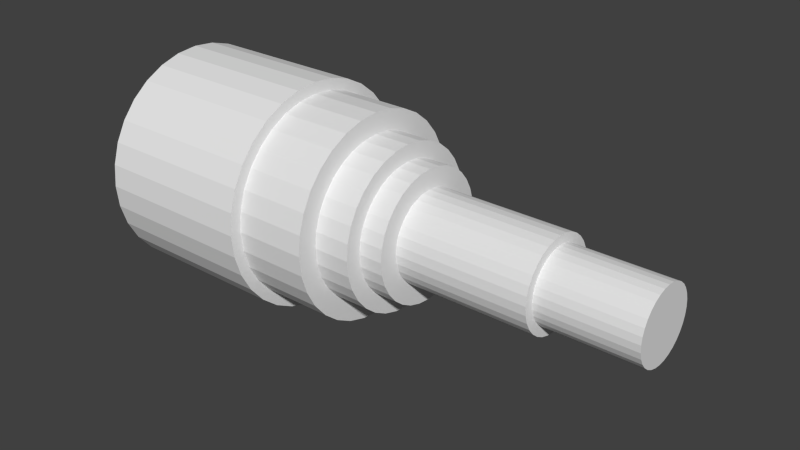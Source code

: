 # Source: Lab_Telescope.blend  (saved by Blender 2.71.0; exported with 4.5.12 LTS)
import bpy
from mathutils import Matrix  # noqa: F401  (used for matrix-valued properties, if any)

bpy.ops.wm.read_factory_settings(use_empty=True)
scene = bpy.context.scene
scene.name = 'Scene'

# ---- collections
col_collection_1 = bpy.data.collections.new('Collection 1'); scene.collection.children.link(col_collection_1)

# ---- world
world_world = bpy.data.worlds.new('World'); scene.world = world_world
world_world.color = (0.05088, 0.05088, 0.05088)
world_world.use_sun_shadow = False
world_world.sun_shadow_jitter_overblur = 0.0
world_world.cycles.sampling_method = 'MANUAL'
world_world.cycles.sample_map_resolution = 256

# ---- meshes
me_cylinder = bpy.data.meshes.new('Cylinder')
me_cylinder.from_pydata([(-1.707e-08, 1.0, -1.026), (0.0, 1.0, 1.0), (0.1951, 0.9808, -1.026), (0.1951, 0.9808, 1.0), (0.3827, 0.9239, -1.026), (0.3827, 0.9239, 1.0), (0.5556, 0.8315, -1.026), (0.5556, 0.8315, 1.0), (0.7071, 0.7071, -1.026), (0.7071, 0.7071, 1.0), (0.8315, 0.5556, -1.026), (0.8315, 0.5556, 1.0), (0.9239, 0.3827, -1.026), (0.9239, 0.3827, 1.0), (0.9808, 0.1951, -1.026), (0.9808, 0.1951, 1.0), (1.0, 7.802e-08, -1.026), (1.0, 7.55e-08, 1.0), (0.9808, -0.1951, -1.026), (0.9808, -0.1951, 1.0), (0.9239, -0.3827, -1.026), (0.9239, -0.3827, 1.0), (0.8315, -0.5556, -1.026), (0.8315, -0.5556, 1.0), (0.7071, -0.7071, -1.026), (0.7071, -0.7071, 1.0), (0.5556, -0.8315, -1.026), (0.5556, -0.8315, 1.0), (0.3827, -0.9239, -1.026), (0.3827, -0.9239, 1.0), (0.1951, -0.9808, -1.026), (0.1951, -0.9808, 1.0), (-3.429e-07, -1.0, -1.026), (-3.258e-07, -1.0, 1.0), (-0.1951, -0.9808, -1.026), (-0.1951, -0.9808, 1.0), (-0.3827, -0.9239, -1.026), (-0.3827, -0.9239, 1.0), (-0.5556, -0.8315, -1.026), (-0.5556, -0.8315, 1.0), (-0.7071, -0.7071, -1.026), (-0.7071, -0.7071, 1.0), (-0.8315, -0.5556, -1.026), (-0.8315, -0.5556, 1.0), (-0.9239, -0.3827, -1.026), (-0.9239, -0.3827, 1.0), (-0.9808, -0.1951, -1.026), (-0.9808, -0.1951, 1.0), (-1.0, 9.681e-07, -1.026), (-1.0, 9.656e-07, 1.0), (-0.9808, 0.1951, -1.026), (-0.9808, 0.1951, 1.0), (-0.9239, 0.3827, -1.026), (-0.9239, 0.3827, 1.0), (-0.8315, 0.5556, -1.026), (-0.8315, 0.5556, 1.0), (-0.7071, 0.7071, -1.026), (-0.7071, 0.7071, 1.0), (-0.5556, 0.8315, -1.026), (-0.5556, 0.8315, 1.0), (-0.3827, 0.9239, -1.026), (-0.3827, 0.9239, 1.0), (-0.1951, 0.9808, -1.026), (-0.1951, 0.9808, 1.0), (1.187e-08, 0.9, 1.0), (0.1756, 0.8827, 1.0), (0.3444, 0.8315, 1.0), (0.5, 0.7483, 1.0), (0.6364, 0.6364, 1.0), (0.7483, 0.5, 1.0), (0.8315, 0.3444, 1.0), (0.8827, 0.1756, 1.0), (0.9, 9.645e-08, 1.0), (0.8827, -0.1756, 1.0), (0.8315, -0.3444, 1.0), (0.7483, -0.5, 1.0), (0.6364, -0.6364, 1.0), (0.5, -0.7483, 1.0), (0.3444, -0.8315, 1.0), (0.1756, -0.8827, 1.0), (-2.814e-07, -0.9, 1.0), (-0.1756, -0.8827, 1.0), (-0.3444, -0.8315, 1.0), (-0.5, -0.7483, 1.0), (-0.6364, -0.6364, 1.0), (-0.7483, -0.5, 1.0), (-0.8315, -0.3444, 1.0), (-0.8827, -0.1756, 1.0), (-0.9, 8.975e-07, 1.0), (-0.8827, 0.1756, 1.0), (-0.8315, 0.3444, 1.0), (-0.7483, 0.5, 1.0), (-0.6364, 0.6364, 1.0), (-0.5, 0.7483, 1.0), (-0.3444, 0.8315, 1.0), (-0.1756, 0.8827, 1.0), (2.817e-08, 0.9, 1.901), (0.1756, 0.8827, 1.901), (0.3444, 0.8315, 1.901), (0.5, 0.7483, 1.901), (0.6364, 0.6364, 1.901), (0.7483, 0.5, 1.901), (0.8315, 0.3444, 1.901), (0.8827, 0.1756, 1.901), (0.9, 9.645e-08, 1.901), (0.8827, -0.1756, 1.901), (0.8315, -0.3444, 1.901), (0.7483, -0.5, 1.901), (0.6364, -0.6364, 1.901), (0.5, -0.7483, 1.901), (0.3444, -0.8315, 1.901), (0.1756, -0.8827, 1.901), (-2.651e-07, -0.9, 1.901), (-0.1756, -0.8827, 1.901), (-0.3444, -0.8315, 1.901), (-0.5, -0.7483, 1.901), (-0.6364, -0.6364, 1.901), (-0.7483, -0.5, 1.901), (-0.8315, -0.3444, 1.901), (-0.8827, -0.1756, 1.901), (-0.9, 8.975e-07, 1.901), (-0.8827, 0.1756, 1.901), (-0.8315, 0.3444, 1.901), (-0.7483, 0.5, 1.901), (-0.6364, 0.6364, 1.901), (-0.5, 0.7483, 1.901), (-0.3444, 0.8315, 1.901), (-0.1756, 0.8827, 1.901), (3.986e-08, 0.72, 1.901), (0.1405, 0.7062, 1.901), (0.2755, 0.6652, 1.901), (0.4, 0.5987, 1.901), (0.5091, 0.5091, 1.901), (0.5987, 0.4, 1.901), (0.6652, 0.2755, 1.901), (0.7062, 0.1405, 1.901), (0.72, 1.412e-07, 1.901), (0.7062, -0.1405, 1.901), (0.6652, -0.2755, 1.901), (0.5987, -0.4, 1.901), (0.5091, -0.5091, 1.901), (0.4, -0.5987, 1.901), (0.2755, -0.6652, 1.901), (0.1405, -0.7062, 1.901), (-1.947e-07, -0.72, 1.901), (-0.1405, -0.7062, 1.901), (-0.2755, -0.6652, 1.901), (-0.4, -0.5987, 1.901), (-0.5091, -0.5091, 1.901), (-0.5987, -0.4, 1.901), (-0.6652, -0.2755, 1.901), (-0.7062, -0.1405, 1.901), (-0.72, 7.821e-07, 1.901), (-0.7062, 0.1405, 1.901), (-0.6652, 0.2755, 1.901), (-0.5987, 0.4, 1.901), (-0.5091, 0.5091, 1.901), (-0.4, 0.5987, 1.901), (-0.2755, 0.6652, 1.901), (-0.1405, 0.7062, 1.901), (5.683e-08, 0.72, 2.352), (0.1405, 0.7062, 2.352), (0.2755, 0.6652, 2.352), (0.4, 0.5987, 2.352), (0.5091, 0.5091, 2.352), (0.5987, 0.4, 2.352), (0.6652, 0.2755, 2.352), (0.7062, 0.1405, 2.352), (0.72, 1.412e-07, 2.352), (0.7062, -0.1405, 2.352), (0.6652, -0.2755, 2.352), (0.5987, -0.4, 2.352), (0.5091, -0.5091, 2.352), (0.4, -0.5987, 2.352), (0.2755, -0.6652, 2.352), (0.1405, -0.7062, 2.352), (-1.778e-07, -0.72, 2.352), (-0.1405, -0.7062, 2.352), (-0.2755, -0.6652, 2.352), (-0.4, -0.5987, 2.352), (-0.5091, -0.5091, 2.352), (-0.5987, -0.4, 2.352), (-0.6652, -0.2755, 2.352), (-0.7062, -0.1405, 2.352), (-0.72, 7.821e-07, 2.352), (-0.7062, 0.1405, 2.352), (-0.6652, 0.2755, 2.352), (-0.5987, 0.4, 2.352), (-0.5091, 0.5091, 2.352), (-0.4, 0.5987, 2.352), (-0.2755, 0.6652, 2.352), (-0.1405, 0.7062, 2.352), (6.474e-08, 0.576, 2.352), (0.1124, 0.5649, 2.352), (0.2204, 0.5322, 2.352), (0.32, 0.4789, 2.352), (0.4073, 0.4073, 2.352), (0.4789, 0.32, 2.352), (0.5322, 0.2204, 2.352), (0.5649, 0.1124, 2.352), (0.576, 1.759e-07, 2.352), (0.5649, -0.1124, 2.352), (0.5322, -0.2204, 2.352), (0.4789, -0.32, 2.352), (0.4073, -0.4073, 2.352), (0.32, -0.4789, 2.352), (0.2204, -0.5322, 2.352), (0.1124, -0.5649, 2.352), (-1.229e-07, -0.576, 2.352), (-0.1124, -0.5649, 2.352), (-0.2204, -0.5322, 2.352), (-0.32, -0.4789, 2.352), (-0.4073, -0.4073, 2.352), (-0.4789, -0.32, 2.352), (-0.5322, -0.2204, 2.352), (-0.5649, -0.1124, 2.352), (-0.576, 6.886e-07, 2.352), (-0.5649, 0.1124, 2.352), (-0.5322, 0.2204, 2.352), (-0.4789, 0.32, 2.352), (-0.4073, 0.4073, 2.352), (-0.32, 0.4789, 2.352), (-0.2204, 0.5322, 2.352), (-0.1124, 0.5649, 2.352), (1.244e-07, 0.576, 2.652), (0.1124, 0.5649, 2.652), (0.2204, 0.5322, 2.652), (0.32, 0.4789, 2.652), (0.4073, 0.4073, 2.652), (0.4789, 0.32, 2.652), (0.5322, 0.2204, 2.652), (0.5649, 0.1124, 2.652), (0.576, 1.759e-07, 2.652), (0.5649, -0.1124, 2.652), (0.5322, -0.2204, 2.652), (0.4789, -0.32, 2.652), (0.4073, -0.4073, 2.652), (0.32, -0.4789, 2.652), (0.2204, -0.5322, 2.652), (0.1124, -0.5649, 2.652), (-6.327e-08, -0.576, 2.652), (-0.1124, -0.5649, 2.652), (-0.2204, -0.5322, 2.652), (-0.32, -0.4789, 2.652), (-0.4073, -0.4073, 2.652), (-0.4789, -0.32, 2.652), (-0.5322, -0.2204, 2.652), (-0.5649, -0.1124, 2.652), (-0.576, 6.886e-07, 2.652), (-0.5649, 0.1124, 2.652), (-0.5322, 0.2204, 2.652), (-0.4789, 0.32, 2.652), (-0.4073, 0.4073, 2.652), (-0.32, 0.4789, 2.652), (-0.2204, 0.5322, 2.652), (-0.1124, 0.5649, 2.652), (1.304e-07, 0.4032, 2.652), (0.07866, 0.3955, 2.652), (0.1543, 0.3725, 2.652), (0.224, 0.3352, 2.652), (0.2851, 0.2851, 2.652), (0.3352, 0.224, 2.652), (0.3725, 0.1543, 2.652), (0.3955, 0.07866, 2.652), (0.4032, 2.148e-07, 2.652), (0.3955, -0.07866, 2.652), (0.3725, -0.1543, 2.652), (0.3352, -0.224, 2.652), (0.2851, -0.2851, 2.652), (0.224, -0.3352, 2.652), (0.1543, -0.3725, 2.652), (0.07866, -0.3955, 2.652), (-9.824e-10, -0.4032, 2.652), (-0.07866, -0.3955, 2.652), (-0.1543, -0.3725, 2.652), (-0.224, -0.3352, 2.652), (-0.2851, -0.2851, 2.652), (-0.3352, -0.224, 2.652), (-0.3725, -0.1543, 2.652), (-0.3955, -0.07866, 2.652), (-0.4032, 5.737e-07, 2.652), (-0.3955, 0.07866, 2.652), (-0.3725, 0.1543, 2.652), (-0.3352, 0.224, 2.652), (-0.2851, 0.2851, 2.652), (-0.224, 0.3352, 2.652), (-0.1543, 0.3725, 2.652), (-0.07866, 0.3955, 2.652), (3.164e-07, 0.4032, 4.305), (0.07866, 0.3955, 4.305), (0.1543, 0.3725, 4.305), (0.224, 0.3352, 4.305), (0.2851, 0.2851, 4.305), (0.3352, 0.224, 4.305), (0.3725, 0.1543, 4.305), (0.3955, 0.07866, 4.305), (0.4032, 2.148e-07, 4.305), (0.3955, -0.07866, 4.305), (0.3725, -0.1543, 4.305), (0.3352, -0.224, 4.305), (0.2851, -0.2851, 4.305), (0.224, -0.3352, 4.305), (0.1543, -0.3725, 4.305), (0.07866, -0.3955, 4.305), (1.851e-07, -0.4032, 4.305), (-0.07866, -0.3955, 4.305), (-0.1543, -0.3725, 4.305), (-0.224, -0.3352, 4.305), (-0.2851, -0.2851, 4.305), (-0.3352, -0.224, 4.305), (-0.3725, -0.1543, 4.305), (-0.3955, -0.07866, 4.305), (-0.4032, 5.737e-07, 4.305), (-0.3955, 0.07866, 4.305), (-0.3725, 0.1543, 4.305), (-0.3352, 0.224, 4.305), (-0.2851, 0.2851, 4.305), (-0.224, 0.3352, 4.305), (-0.1543, 0.3725, 4.305), (-0.07866, 0.3955, 4.305), (3.191e-07, 0.3226, 4.305), (0.06293, 0.3164, 4.305), (0.1234, 0.298, 4.305), (0.1792, 0.2682, 4.305), (0.2281, 0.2281, 4.305), (0.2682, 0.1792, 4.305), (0.298, 0.1234, 4.305), (0.3164, 0.06293, 4.305), (0.3226, 2.35e-07, 4.305), (0.3164, -0.06293, 4.305), (0.298, -0.1234, 4.305), (0.2682, -0.1792, 4.305), (0.2281, -0.2281, 4.305), (0.1792, -0.2682, 4.305), (0.1234, -0.298, 4.305), (0.06293, -0.3164, 4.305), (2.14e-07, -0.3226, 4.305), (-0.06293, -0.3164, 4.305), (-0.1234, -0.298, 4.305), (-0.1792, -0.2682, 4.305), (-0.2281, -0.2281, 4.305), (-0.2682, -0.1792, 4.305), (-0.298, -0.1234, 4.305), (-0.3164, -0.06293, 4.305), (-0.3226, 5.221e-07, 4.305), (-0.3164, 0.06293, 4.305), (-0.298, 0.1234, 4.305), (-0.2682, 0.1792, 4.305), (-0.2281, 0.2281, 4.305), (-0.1792, 0.2682, 4.305), (-0.1234, 0.298, 4.305), (-0.06293, 0.3164, 4.305), (7.138e-07, 0.3226, 5.507), (0.06293, 0.3164, 5.507), (0.1234, 0.298, 5.507), (0.1792, 0.2682, 5.507), (0.2281, 0.2281, 5.507), (0.2682, 0.1792, 5.507), (0.298, 0.1234, 5.507), (0.3164, 0.06293, 5.507), (0.3226, 2.35e-07, 5.507), (0.3164, -0.06293, 5.507), (0.298, -0.1234, 5.507), (0.2682, -0.1792, 5.507), (0.2281, -0.2281, 5.507), (0.1792, -0.2682, 5.507), (0.1234, -0.298, 5.507), (0.06293, -0.3164, 5.507), (6.087e-07, -0.3226, 5.507), (-0.06293, -0.3164, 5.507), (-0.1234, -0.298, 5.507), (-0.1792, -0.2682, 5.507), (-0.2281, -0.2281, 5.507), (-0.2682, -0.1792, 5.507), (-0.298, -0.1234, 5.507), (-0.3164, -0.06293, 5.507), (-0.3226, 5.221e-07, 5.507), (-0.3164, 0.06293, 5.507), (-0.298, 0.1234, 5.507), (-0.2682, 0.1792, 5.507), (-0.2281, 0.2281, 5.507), (-0.1792, 0.2682, 5.507), (-0.1234, 0.298, 5.507), (-0.06293, 0.3164, 5.507)], [], [(0, 1, 3, 2), (2, 3, 5, 4), (4, 5, 7, 6), (6, 7, 9, 8), (8, 9, 11, 10), (10, 11, 13, 12), (12, 13, 15, 14), (14, 15, 17, 16), (16, 17, 19, 18), (18, 19, 21, 20), (20, 21, 23, 22), (22, 23, 25, 24), (24, 25, 27, 26), (26, 27, 29, 28), (28, 29, 31, 30), (30, 31, 33, 32), (32, 33, 35, 34), (34, 35, 37, 36), (36, 37, 39, 38), (38, 39, 41, 40), (40, 41, 43, 42), (42, 43, 45, 44), (44, 45, 47, 46), (46, 47, 49, 48), (48, 49, 51, 50), (50, 51, 53, 52), (52, 53, 55, 54), (54, 55, 57, 56), (56, 57, 59, 58), (58, 59, 61, 60), (45, 43, 85, 86), (62, 63, 1, 0), (60, 61, 63, 62), (89, 88, 120, 121), (23, 21, 74, 75), (51, 49, 88, 89), (7, 5, 66, 67), (29, 27, 77, 78), (57, 55, 91, 92), (35, 33, 80, 81), (13, 11, 69, 70), (63, 61, 94, 95), (41, 39, 83, 84), (19, 17, 72, 73), (47, 45, 86, 87), (25, 23, 75, 76), (53, 51, 89, 90), (9, 7, 67, 68), (31, 29, 78, 79), (59, 57, 92, 93), (37, 35, 81, 82), (15, 13, 70, 71), (1, 63, 95, 64), (43, 41, 84, 85), (21, 19, 73, 74), (49, 47, 87, 88), (5, 3, 65, 66), (27, 25, 76, 77), (55, 53, 90, 91), (11, 9, 68, 69), (33, 31, 79, 80), (61, 59, 93, 94), (39, 37, 82, 83), (3, 1, 64, 65), (17, 15, 71, 72), (123, 122, 154, 155), (67, 66, 98, 99), (78, 77, 109, 110), (87, 86, 118, 119), (65, 64, 96, 97), (76, 75, 107, 108), (64, 95, 127, 96), (85, 84, 116, 117), (74, 73, 105, 106), (94, 93, 125, 126), (83, 82, 114, 115), (72, 71, 103, 104), (92, 91, 123, 124), (81, 80, 112, 113), (70, 69, 101, 102), (90, 89, 121, 122), (68, 67, 99, 100), (79, 78, 110, 111), (88, 87, 119, 120), (66, 65, 97, 98), (77, 76, 108, 109), (86, 85, 117, 118), (75, 74, 106, 107), (95, 94, 126, 127), (84, 83, 115, 116), (73, 72, 104, 105), (93, 92, 124, 125), (82, 81, 113, 114), (71, 70, 102, 103), (91, 90, 122, 123), (69, 68, 100, 101), (80, 79, 111, 112), (157, 156, 188, 189), (101, 100, 132, 133), (112, 111, 143, 144), (121, 120, 152, 153), (99, 98, 130, 131), (110, 109, 141, 142), (119, 118, 150, 151), (97, 96, 128, 129), (108, 107, 139, 140), (96, 127, 159, 128), (117, 116, 148, 149), (106, 105, 137, 138), (126, 125, 157, 158), (115, 114, 146, 147), (104, 103, 135, 136), (124, 123, 155, 156), (113, 112, 144, 145), (102, 101, 133, 134), (122, 121, 153, 154), (100, 99, 131, 132), (111, 110, 142, 143), (120, 119, 151, 152), (98, 97, 129, 130), (109, 108, 140, 141), (118, 117, 149, 150), (107, 106, 138, 139), (127, 126, 158, 159), (116, 115, 147, 148), (105, 104, 136, 137), (125, 124, 156, 157), (114, 113, 145, 146), (103, 102, 134, 135), (191, 190, 222, 223), (146, 145, 177, 178), (135, 134, 166, 167), (155, 154, 186, 187), (133, 132, 164, 165), (144, 143, 175, 176), (153, 152, 184, 185), (131, 130, 162, 163), (142, 141, 173, 174), (151, 150, 182, 183), (129, 128, 160, 161), (140, 139, 171, 172), (128, 159, 191, 160), (149, 148, 180, 181), (138, 137, 169, 170), (158, 157, 189, 190), (147, 146, 178, 179), (136, 135, 167, 168), (156, 155, 187, 188), (145, 144, 176, 177), (134, 133, 165, 166), (154, 153, 185, 186), (132, 131, 163, 164), (143, 142, 174, 175), (152, 151, 183, 184), (130, 129, 161, 162), (141, 140, 172, 173), (150, 149, 181, 182), (139, 138, 170, 171), (159, 158, 190, 191), (148, 147, 179, 180), (137, 136, 168, 169), (214, 213, 245, 246), (180, 179, 211, 212), (169, 168, 200, 201), (189, 188, 220, 221), (178, 177, 209, 210), (167, 166, 198, 199), (187, 186, 218, 219), (165, 164, 196, 197), (176, 175, 207, 208), (185, 184, 216, 217), (163, 162, 194, 195), (174, 173, 205, 206), (183, 182, 214, 215), (161, 160, 192, 193), (172, 171, 203, 204), (160, 191, 223, 192), (181, 180, 212, 213), (170, 169, 201, 202), (190, 189, 221, 222), (179, 178, 210, 211), (168, 167, 199, 200), (188, 187, 219, 220), (177, 176, 208, 209), (166, 165, 197, 198), (186, 185, 217, 218), (164, 163, 195, 196), (175, 174, 206, 207), (184, 183, 215, 216), (162, 161, 193, 194), (173, 172, 204, 205), (182, 181, 213, 214), (171, 170, 202, 203), (248, 247, 279, 280), (203, 202, 234, 235), (223, 222, 254, 255), (212, 211, 243, 244), (201, 200, 232, 233), (221, 220, 252, 253), (210, 209, 241, 242), (199, 198, 230, 231), (219, 218, 250, 251), (197, 196, 228, 229), (208, 207, 239, 240), (217, 216, 248, 249), (195, 194, 226, 227), (206, 205, 237, 238), (215, 214, 246, 247), (193, 192, 224, 225), (204, 203, 235, 236), (192, 223, 255, 224), (213, 212, 244, 245), (202, 201, 233, 234), (222, 221, 253, 254), (211, 210, 242, 243), (200, 199, 231, 232), (220, 219, 251, 252), (209, 208, 240, 241), (198, 197, 229, 230), (218, 217, 249, 250), (196, 195, 227, 228), (207, 206, 238, 239), (216, 215, 247, 248), (194, 193, 225, 226), (205, 204, 236, 237), (282, 281, 313, 314), (226, 225, 257, 258), (237, 236, 268, 269), (246, 245, 277, 278), (235, 234, 266, 267), (255, 254, 286, 287), (244, 243, 275, 276), (233, 232, 264, 265), (253, 252, 284, 285), (242, 241, 273, 274), (231, 230, 262, 263), (251, 250, 282, 283), (229, 228, 260, 261), (240, 239, 271, 272), (249, 248, 280, 281), (227, 226, 258, 259), (238, 237, 269, 270), (247, 246, 278, 279), (225, 224, 256, 257), (236, 235, 267, 268), (224, 255, 287, 256), (245, 244, 276, 277), (234, 233, 265, 266), (254, 253, 285, 286), (243, 242, 274, 275), (232, 231, 263, 264), (252, 251, 283, 284), (241, 240, 272, 273), (230, 229, 261, 262), (250, 249, 281, 282), (228, 227, 259, 260), (239, 238, 270, 271), (316, 315, 347, 348), (260, 259, 291, 292), (271, 270, 302, 303), (280, 279, 311, 312), (258, 257, 289, 290), (269, 268, 300, 301), (278, 277, 309, 310), (267, 266, 298, 299), (287, 286, 318, 319), (276, 275, 307, 308), (265, 264, 296, 297), (285, 284, 316, 317), (274, 273, 305, 306), (263, 262, 294, 295), (283, 282, 314, 315), (261, 260, 292, 293), (272, 271, 303, 304), (281, 280, 312, 313), (259, 258, 290, 291), (270, 269, 301, 302), (279, 278, 310, 311), (257, 256, 288, 289), (268, 267, 299, 300), (256, 287, 319, 288), (277, 276, 308, 309), (266, 265, 297, 298), (286, 285, 317, 318), (275, 274, 306, 307), (264, 263, 295, 296), (284, 283, 315, 316), (273, 272, 304, 305), (262, 261, 293, 294), (350, 349, 381, 382), (305, 304, 336, 337), (294, 293, 325, 326), (314, 313, 345, 346), (292, 291, 323, 324), (303, 302, 334, 335), (312, 311, 343, 344), (290, 289, 321, 322), (301, 300, 332, 333), (310, 309, 341, 342), (299, 298, 330, 331), (319, 318, 350, 351), (308, 307, 339, 340), (297, 296, 328, 329), (317, 316, 348, 349), (306, 305, 337, 338), (295, 294, 326, 327), (315, 314, 346, 347), (293, 292, 324, 325), (304, 303, 335, 336), (313, 312, 344, 345), (291, 290, 322, 323), (302, 301, 333, 334), (311, 310, 342, 343), (289, 288, 320, 321), (300, 299, 331, 332), (288, 319, 351, 320), (309, 308, 340, 341), (298, 297, 329, 330), (318, 317, 349, 350), (307, 306, 338, 339), (296, 295, 327, 328), (353, 352, 383, 382, 381, 380, 379, 378, 377, 376, 375, 374, 373, 372, 371, 370, 369, 368, 367, 366, 365, 364, 363, 362, 361, 360, 359, 358, 357, 356, 355, 354), (339, 338, 370, 371), (328, 327, 359, 360), (348, 347, 379, 380), (337, 336, 368, 369), (326, 325, 357, 358), (346, 345, 377, 378), (324, 323, 355, 356), (335, 334, 366, 367), (344, 343, 375, 376), (322, 321, 353, 354), (333, 332, 364, 365), (342, 341, 373, 374), (331, 330, 362, 363), (351, 350, 382, 383), (340, 339, 371, 372), (329, 328, 360, 361), (349, 348, 380, 381), (338, 337, 369, 370), (327, 326, 358, 359), (347, 346, 378, 379), (325, 324, 356, 357), (336, 335, 367, 368), (345, 344, 376, 377), (323, 322, 354, 355), (334, 333, 365, 366), (343, 342, 374, 375), (321, 320, 352, 353), (332, 331, 363, 364), (320, 351, 383, 352), (341, 340, 372, 373), (330, 329, 361, 362)])
_uv = me_cylinder.uv_layers.new(name='UVMap')
_uv.uv.foreach_set('vector', [1.49e-06, 0.7512, 0.2822, 0.7512, 0.2822, 0.7823, 1.252e-06, 0.7823, 1.252e-06, 0.7823, 0.2822, 0.7823, 0.2822, 0.8134, 9.835e-07, 0.8134, 9.835e-07, 0.8134, 0.2822, 0.8134, 0.2822, 0.8445, 7.749e-07, 0.8445, 7.749e-07, 0.8445, 0.2822, 0.8445, 0.2822, 0.8756, 5.96e-07, 0.8756, 5.96e-07, 0.8756, 0.2822, 0.8756, 0.2822, 0.9067, 3.874e-07, 0.9067, 3.874e-07, 0.9067, 0.2822, 0.9067, 0.2822, 0.9378, 1.788e-07, 0.9378, 1.788e-07, 0.9378, 0.2822, 0.9378, 0.2822, 0.9689, 0.0, 0.9689, 0.0, 0.9689, 0.2822, 0.9689, 0.2822, 1.0, 2.384e-07, 1.0, 3.308e-06, 0.004981, 0.2822, 0.004981, 0.2822, 0.03608, 2.98e-06, 0.03608, 2.98e-06, 0.03608, 0.2822, 0.03608, 0.2822, 0.06717, 2.98e-06, 0.06717, 2.98e-06, 0.06717, 0.2822, 0.06717, 0.2822, 0.09826, 3.04e-06, 0.09826, 3.04e-06, 0.09826, 0.2822, 0.09826, 0.2822, 0.1294, 3.129e-06, 0.1294, 3.129e-06, 0.1294, 0.2822, 0.1294, 0.2822, 0.1605, 3.219e-06, 0.1605, 3.219e-06, 0.1605, 0.2822, 0.1605, 0.2822, 0.1915, 3.278e-06, 0.1915, 3.278e-06, 0.1915, 0.2822, 0.1915, 0.2822, 0.2226, 3.368e-06, 0.2226, 3.368e-06, 0.2226, 0.2822, 0.2226, 0.2822, 0.2537, 3.487e-06, 0.2537, 3.487e-06, 0.2537, 0.2822, 0.2537, 0.2822, 0.2848, 3.546e-06, 0.2848, 3.546e-06, 0.2848, 0.2822, 0.2848, 0.2822, 0.3159, 3.606e-06, 0.3159, 3.606e-06, 0.3159, 0.2822, 0.3159, 0.2822, 0.347, 3.606e-06, 0.347, 3.606e-06, 0.347, 0.2822, 0.347, 0.2822, 0.3781, 3.606e-06, 0.3781, 3.606e-06, 0.3781, 0.2822, 0.3781, 0.2822, 0.4092, 3.636e-06, 0.4092, 3.636e-06, 0.4092, 0.2822, 0.4092, 0.2822, 0.4403, 3.606e-06, 0.4403, 3.606e-06, 0.4403, 0.2822, 0.4403, 0.2822, 0.4714, 3.606e-06, 0.4714, 3.606e-06, 0.4714, 0.2822, 0.4714, 0.2822, 0.5025, 3.576e-06, 0.5025, 3.576e-06, 0.5025, 0.2822, 0.5025, 0.2822, 0.5336, 3.546e-06, 0.5336, 3.546e-06, 0.5336, 0.2822, 0.5336, 0.2822, 0.5647, 3.368e-06, 0.5647, 3.368e-06, 0.5647, 0.2822, 0.5647, 0.2822, 0.5958, 3.129e-06, 0.5958, 3.129e-06, 0.5958, 0.2822, 0.5958, 0.2822, 0.6269, 2.831e-06, 0.6269, 2.831e-06, 0.6269, 0.2822, 0.6269, 0.2822, 0.658, 2.474e-06, 0.658, 2.474e-06, 0.658, 0.2822, 0.658, 0.2822, 0.6891, 2.056e-06, 0.6891, 0.6676, 0.4625, 0.6261, 0.4402, 0.6394, 0.4203, 0.6768, 0.4402, 1.758e-06, 0.7202, 0.2822, 0.7202, 0.2822, 0.7512, 1.49e-06, 0.7512, 2.056e-06, 0.6891, 0.2822, 0.6891, 0.2822, 0.7202, 1.758e-06, 0.7202, 0.2898, 0.5319, 0.2898, 0.5007, 0.4695, 0.5007, 0.4695, 0.5319, 0.6261, 0.04051, 0.6676, 0.0183, 0.6768, 0.04051, 0.6394, 0.0605, 0.8065, 0.4761, 0.7596, 0.4808, 0.7596, 0.4567, 0.8018, 0.4526, 0.9595, 0.1068, 0.9817, 0.1484, 0.9595, 0.1576, 0.9395, 0.1202, 0.5375, 0.1484, 0.5598, 0.1068, 0.5797, 0.1202, 0.5598, 0.1576, 0.9296, 0.4103, 0.8932, 0.4402, 0.8798, 0.4203, 0.9126, 0.3934, 0.5239, 0.2873, 0.5192, 0.2404, 0.5433, 0.2404, 0.5474, 0.2826, 0.8516, 0.0183, 0.8932, 0.04051, 0.8798, 0.0605, 0.8424, 0.04051, 0.9954, 0.2873, 0.9817, 0.3324, 0.9595, 0.3232, 0.9718, 0.2826, 0.5897, 0.4103, 0.5598, 0.3739, 0.5797, 0.3606, 0.6066, 0.3934, 0.7127, 0.004619, 0.7596, 0.0, 0.7596, 0.02404, 0.7174, 0.02819, 0.7127, 0.4761, 0.6676, 0.4625, 0.6768, 0.4402, 0.7174, 0.4526, 0.5897, 0.0704, 0.6261, 0.04051, 0.6394, 0.0605, 0.6066, 0.0874, 0.8516, 0.4625, 0.8065, 0.4761, 0.8018, 0.4526, 0.8424, 0.4402, 0.9296, 0.0704, 0.9595, 0.1068, 0.9395, 0.1202, 0.9126, 0.0874, 0.5239, 0.1935, 0.5375, 0.1484, 0.5598, 0.1576, 0.5474, 0.1982, 0.9595, 0.3739, 0.9296, 0.4103, 0.9126, 0.3934, 0.9395, 0.3606, 0.5375, 0.3324, 0.5239, 0.2873, 0.5474, 0.2826, 0.5598, 0.3232, 0.8065, 0.004619, 0.8516, 0.0183, 0.8424, 0.04051, 0.8018, 0.02819, 1.0, 0.2404, 0.9954, 0.2873, 0.9718, 0.2826, 0.976, 0.2404, 0.6261, 0.4402, 0.5897, 0.4103, 0.6066, 0.3934, 0.6394, 0.4203, 0.6676, 0.0183, 0.7127, 0.004619, 0.7174, 0.02819, 0.6768, 0.04051, 0.7596, 0.4808, 0.7127, 0.4761, 0.7174, 0.4526, 0.7596, 0.4567, 0.9817, 0.1484, 0.9954, 0.1935, 0.9718, 0.1982, 0.9595, 0.1576, 0.5598, 0.1068, 0.5897, 0.0704, 0.6066, 0.0874, 0.5797, 0.1202, 0.8932, 0.4402, 0.8516, 0.4625, 0.8424, 0.4402, 0.8798, 0.4203, 0.8932, 0.04051, 0.9296, 0.0704, 0.9126, 0.0874, 0.8798, 0.0605, 0.5192, 0.2404, 0.5239, 0.1935, 0.5474, 0.1982, 0.5433, 0.2404, 0.9817, 0.3324, 0.9595, 0.3739, 0.9395, 0.3606, 0.9595, 0.3232, 0.5598, 0.3739, 0.5375, 0.3324, 0.5598, 0.3232, 0.5797, 0.3606, 0.9954, 0.1935, 1.0, 0.2404, 0.976, 0.2404, 0.9718, 0.1982, 0.7596, 0.0, 0.8065, 0.004619, 0.8018, 0.02819, 0.7596, 0.02404, 0.8798, 0.4203, 0.8424, 0.4402, 0.8259, 0.4003, 0.8558, 0.3843, 0.2898, 0.844, 0.2898, 0.8128, 0.4696, 0.8128, 0.4696, 0.844, 0.2898, 0.1887, 0.2898, 0.1575, 0.4695, 0.1575, 0.4695, 0.1887, 0.2898, 0.4695, 0.2898, 0.4383, 0.4695, 0.4383, 0.4695, 0.4695, 0.2898, 0.7815, 0.2898, 0.7503, 0.4696, 0.7503, 0.4696, 0.7815, 0.2898, 0.1263, 0.2898, 0.09509, 0.4695, 0.09509, 0.4695, 0.1263, 0.2898, 0.7503, 0.2898, 0.7191, 0.4696, 0.7191, 0.4696, 0.7503, 0.2898, 0.4071, 0.2898, 0.3759, 0.4695, 0.3759, 0.4695, 0.4071, 0.2898, 0.06389, 0.2898, 0.03269, 0.4695, 0.03269, 0.4695, 0.06389, 0.2898, 0.6879, 0.2898, 0.6567, 0.4696, 0.6567, 0.4696, 0.6879, 0.2898, 0.3447, 0.2898, 0.3135, 0.4695, 0.3135, 0.4695, 0.3447, 0.2898, 1.0, 0.2898, 0.9688, 0.4696, 0.9688, 0.4696, 1.0, 0.2898, 0.6255, 0.2898, 0.5943, 0.4695, 0.5943, 0.4695, 0.6255, 0.2898, 0.2823, 0.2898, 0.2511, 0.4695, 0.2511, 0.4695, 0.2823, 0.2898, 0.9376, 0.2898, 0.9064, 0.4696, 0.9064, 0.4696, 0.9376, 0.2898, 0.5631, 0.2898, 0.5319, 0.4695, 0.5319, 0.4695, 0.5631, 0.2898, 0.8752, 0.2898, 0.844, 0.4696, 0.844, 0.4696, 0.8752, 0.2898, 0.2199, 0.2898, 0.1887, 0.4695, 0.1887, 0.4695, 0.2199, 0.2898, 0.5007, 0.2898, 0.4695, 0.4695, 0.4695, 0.4695, 0.5007, 0.2898, 0.8128, 0.2898, 0.7815, 0.4696, 0.7815, 0.4696, 0.8128, 0.2898, 0.1575, 0.2898, 0.1263, 0.4695, 0.1263, 0.4695, 0.1575, 0.2898, 0.4383, 0.2898, 0.4071, 0.4695, 0.4071, 0.4695, 0.4383, 0.2898, 0.09509, 0.2898, 0.06389, 0.4695, 0.06389, 0.4695, 0.09509, 0.2898, 0.7191, 0.2898, 0.6879, 0.4696, 0.6879, 0.4696, 0.7191, 0.2898, 0.3759, 0.2898, 0.3447, 0.4695, 0.3447, 0.4695, 0.3759, 0.2898, 0.03269, 0.2898, 0.001491, 0.4695, 0.001494, 0.4695, 0.03269, 0.2898, 0.6567, 0.2898, 0.6255, 0.4695, 0.6255, 0.4696, 0.6567, 0.2898, 0.3135, 0.2898, 0.2823, 0.4695, 0.2823, 0.4695, 0.3135, 0.2898, 0.9688, 0.2898, 0.9376, 0.4696, 0.9376, 0.4696, 0.9688, 0.2898, 0.5943, 0.2898, 0.5631, 0.4695, 0.5631, 0.4695, 0.5943, 0.2898, 0.9064, 0.2898, 0.8752, 0.4696, 0.8752, 0.4696, 0.9064, 0.2898, 0.2511, 0.2898, 0.2199, 0.4695, 0.2199, 0.4695, 0.2511, 0.5394, 0.5871, 0.5393, 0.6068, 0.4766, 0.6067, 0.4766, 0.5871, 0.8798, 0.0605, 0.9126, 0.0874, 0.882, 0.118, 0.8558, 0.09647, 0.5433, 0.2404, 0.5474, 0.1982, 0.5899, 0.2066, 0.5866, 0.2404, 0.8018, 0.4526, 0.7596, 0.4567, 0.7596, 0.4134, 0.7934, 0.4101, 0.9395, 0.1202, 0.9595, 0.1576, 0.9195, 0.1741, 0.9035, 0.1442, 0.5598, 0.1576, 0.5797, 0.1202, 0.6157, 0.1442, 0.5997, 0.1741, 0.7174, 0.4526, 0.6768, 0.4402, 0.6934, 0.4003, 0.7259, 0.4101, 0.9718, 0.1982, 0.976, 0.2404, 0.9327, 0.2404, 0.9294, 0.2066, 0.6066, 0.0874, 0.6394, 0.0605, 0.6635, 0.09647, 0.6372, 0.118, 0.976, 0.2404, 0.9718, 0.2826, 0.9294, 0.2741, 0.9327, 0.2404, 0.6394, 0.4203, 0.6067, 0.3934, 0.6372, 0.3628, 0.6635, 0.3843, 0.6768, 0.04051, 0.7174, 0.02819, 0.7259, 0.07063, 0.6934, 0.08048, 0.9595, 0.3232, 0.9395, 0.3606, 0.9035, 0.3365, 0.9195, 0.3066, 0.5797, 0.3606, 0.5598, 0.3232, 0.5997, 0.3066, 0.6157, 0.3365, 0.7596, 0.02404, 0.8018, 0.02819, 0.7934, 0.07063, 0.7596, 0.06731, 0.9126, 0.3934, 0.8798, 0.4203, 0.8558, 0.3843, 0.882, 0.3628, 0.5474, 0.2826, 0.5433, 0.2404, 0.5866, 0.2404, 0.5899, 0.2741, 0.8424, 0.04051, 0.8798, 0.0605, 0.8558, 0.09647, 0.8259, 0.08048, 0.8424, 0.4402, 0.8018, 0.4526, 0.7934, 0.4101, 0.8259, 0.4003, 0.9126, 0.0874, 0.9395, 0.1202, 0.9035, 0.1442, 0.882, 0.118, 0.5474, 0.1982, 0.5598, 0.1576, 0.5997, 0.1741, 0.5899, 0.2066, 0.7596, 0.4567, 0.7174, 0.4526, 0.7259, 0.4101, 0.7596, 0.4134, 0.9595, 0.1576, 0.9718, 0.1982, 0.9294, 0.2066, 0.9195, 0.1741, 0.5797, 0.1202, 0.6066, 0.0874, 0.6372, 0.118, 0.6157, 0.1442, 0.6768, 0.4402, 0.6394, 0.4203, 0.6635, 0.3843, 0.6934, 0.4003, 0.6394, 0.0605, 0.6768, 0.04051, 0.6934, 0.08048, 0.6635, 0.09647, 0.9718, 0.2826, 0.9595, 0.3232, 0.9195, 0.3066, 0.9294, 0.2741, 0.6067, 0.3934, 0.5797, 0.3606, 0.6157, 0.3365, 0.6372, 0.3628, 0.7174, 0.02819, 0.7596, 0.02404, 0.7596, 0.06731, 0.7259, 0.07063, 0.9395, 0.3606, 0.9126, 0.3934, 0.882, 0.3628, 0.9035, 0.3365, 0.5598, 0.3232, 0.5474, 0.2826, 0.5899, 0.2741, 0.5997, 0.3066, 0.8018, 0.02819, 0.8424, 0.04051, 0.8259, 0.08048, 0.7934, 0.07063, 0.9294, 0.2741, 0.9195, 0.3066, 0.8875, 0.2934, 0.8954, 0.2674, 0.5394, 0.8034, 0.5394, 0.823, 0.4766, 0.823, 0.4766, 0.8034, 0.5394, 0.3905, 0.5394, 0.4102, 0.4766, 0.4102, 0.4766, 0.3905, 0.5393, 0.6264, 0.5393, 0.6461, 0.4766, 0.6461, 0.4766, 0.6264, 0.5394, 0.4298, 0.5394, 0.4495, 0.4766, 0.4495, 0.4766, 0.4298, 0.5394, 0.8427, 0.5394, 0.8624, 0.4766, 0.8624, 0.4766, 0.8427, 0.5393, 0.6657, 0.5393, 0.6854, 0.4766, 0.6854, 0.4766, 0.6657, 0.5394, 0.4692, 0.5394, 0.4888, 0.4766, 0.4888, 0.4766, 0.4692, 0.5394, 0.882, 0.5394, 0.9017, 0.4766, 0.9017, 0.4766, 0.882, 0.5393, 0.7051, 0.5393, 0.7247, 0.4766, 0.7247, 0.4766, 0.7051, 0.5394, 0.5085, 0.5394, 0.5281, 0.4766, 0.5281, 0.4766, 0.5085, 0.5394, 0.9213, 0.5394, 0.941, 0.4766, 0.941, 0.4766, 0.9213, 0.5394, 0.5281, 0.5394, 0.5478, 0.4766, 0.5478, 0.4766, 0.5281, 0.5393, 0.7444, 0.5393, 0.764, 0.4766, 0.764, 0.4766, 0.7444, 0.5394, 0.9607, 0.5394, 0.9803, 0.4766, 0.9803, 0.4766, 0.9607, 0.5394, 0.5674, 0.5394, 0.5871, 0.4766, 0.5871, 0.4766, 0.5674, 0.5393, 0.7837, 0.5394, 0.8034, 0.4766, 0.8034, 0.4766, 0.7837, 0.5394, 0.3709, 0.5394, 0.3905, 0.4766, 0.3905, 0.4766, 0.3709, 0.5393, 0.6068, 0.5393, 0.6264, 0.4766, 0.6264, 0.4766, 0.6067, 0.5394, 0.823, 0.5394, 0.8427, 0.4766, 0.8427, 0.4766, 0.823, 0.5394, 0.4102, 0.5394, 0.4298, 0.4766, 0.4298, 0.4766, 0.4102, 0.5393, 0.6461, 0.5393, 0.6657, 0.4766, 0.6657, 0.4766, 0.6461, 0.5394, 0.4495, 0.5394, 0.4692, 0.4766, 0.4692, 0.4766, 0.4495, 0.5394, 0.8624, 0.5394, 0.882, 0.4766, 0.882, 0.4766, 0.8624, 0.5393, 0.6854, 0.5393, 0.7051, 0.4766, 0.7051, 0.4766, 0.6854, 0.5394, 0.4888, 0.5394, 0.5085, 0.4766, 0.5085, 0.4766, 0.4888, 0.5394, 0.9017, 0.5394, 0.9213, 0.4766, 0.9213, 0.4766, 0.9017, 0.5393, 0.7247, 0.5393, 0.7444, 0.4766, 0.7444, 0.4766, 0.7247, 0.5394, 0.941, 0.5394, 0.9607, 0.4766, 0.9607, 0.4766, 0.941, 0.5394, 0.5478, 0.5394, 0.5674, 0.4766, 0.5674, 0.4766, 0.5478, 0.5393, 0.764, 0.5393, 0.7837, 0.4766, 0.7837, 0.4766, 0.764, 0.5394, 0.9803, 0.5394, 1.0, 0.4766, 1.0, 0.4766, 0.9803, 0.5456, 0.7168, 0.5456, 0.7011, 0.5874, 0.7011, 0.5874, 0.7168, 0.6372, 0.3628, 0.6157, 0.3365, 0.6445, 0.3173, 0.6617, 0.3383, 0.7259, 0.07063, 0.7596, 0.06731, 0.7596, 0.1019, 0.7326, 0.1046, 0.9035, 0.3365, 0.882, 0.3628, 0.8575, 0.3383, 0.8747, 0.3173, 0.5997, 0.3066, 0.5899, 0.2741, 0.6238, 0.2674, 0.6317, 0.2934, 0.7934, 0.07063, 0.8259, 0.08048, 0.8126, 0.1125, 0.7866, 0.1046, 0.8558, 0.3843, 0.8259, 0.4003, 0.8126, 0.3683, 0.8365, 0.3555, 0.8558, 0.09647, 0.882, 0.118, 0.8575, 0.1425, 0.8365, 0.1253, 0.5866, 0.2404, 0.5899, 0.2066, 0.6238, 0.2134, 0.6212, 0.2404, 0.7934, 0.4101, 0.7596, 0.4134, 0.7596, 0.3788, 0.7866, 0.3762, 0.9035, 0.1442, 0.9195, 0.1741, 0.8875, 0.1874, 0.8747, 0.1635, 0.5997, 0.1741, 0.6157, 0.1442, 0.6445, 0.1635, 0.6317, 0.1874, 0.7259, 0.4101, 0.6934, 0.4003, 0.7066, 0.3683, 0.7326, 0.3762, 0.9294, 0.2066, 0.9327, 0.2404, 0.8981, 0.2404, 0.8954, 0.2134, 0.6372, 0.118, 0.6635, 0.09647, 0.6827, 0.1253, 0.6617, 0.1425, 0.9327, 0.2404, 0.9294, 0.2741, 0.8954, 0.2674, 0.8981, 0.2404, 0.6635, 0.3843, 0.6372, 0.3628, 0.6617, 0.3383, 0.6827, 0.3555, 0.6934, 0.08048, 0.7259, 0.07063, 0.7326, 0.1046, 0.7066, 0.1125, 0.9195, 0.3066, 0.9035, 0.3365, 0.8747, 0.3173, 0.8875, 0.2934, 0.6157, 0.3365, 0.5997, 0.3066, 0.6317, 0.2934, 0.6445, 0.3173, 0.7596, 0.06731, 0.7934, 0.07063, 0.7866, 0.1046, 0.7596, 0.1019, 0.882, 0.3628, 0.8558, 0.3843, 0.8365, 0.3555, 0.8575, 0.3383, 0.5899, 0.2741, 0.5866, 0.2404, 0.6212, 0.2404, 0.6238, 0.2674, 0.8259, 0.08048, 0.8558, 0.09647, 0.8365, 0.1253, 0.8126, 0.1125, 0.8259, 0.4003, 0.7934, 0.4101, 0.7866, 0.3762, 0.8126, 0.3683, 0.882, 0.118, 0.9035, 0.1442, 0.8747, 0.1635, 0.8575, 0.1425, 0.5899, 0.2066, 0.5997, 0.1741, 0.6317, 0.1874, 0.6238, 0.2134, 0.7596, 0.4134, 0.7259, 0.4101, 0.7326, 0.3762, 0.7596, 0.3788, 0.9195, 0.1741, 0.9294, 0.2066, 0.8954, 0.2134, 0.8875, 0.1874, 0.6157, 0.1442, 0.6372, 0.118, 0.6617, 0.1425, 0.6445, 0.1635, 0.6934, 0.4003, 0.6635, 0.3843, 0.6827, 0.3555, 0.7066, 0.3683, 0.6635, 0.09647, 0.6934, 0.08048, 0.7066, 0.1125, 0.6827, 0.1253, 0.7596, 0.3788, 0.7326, 0.3762, 0.7407, 0.3354, 0.7596, 0.3373, 0.5455, 0.5439, 0.5455, 0.5282, 0.5874, 0.5281, 0.5874, 0.5439, 0.5455, 0.8584, 0.5455, 0.8427, 0.5874, 0.8427, 0.5874, 0.8584, 0.5456, 0.6854, 0.5456, 0.6697, 0.5874, 0.6697, 0.5874, 0.6854, 0.5455, 0.5124, 0.5455, 0.4967, 0.5873, 0.4967, 0.5873, 0.5124, 0.5455, 0.8269, 0.5455, 0.8112, 0.5874, 0.8112, 0.5874, 0.8269, 0.5456, 0.6539, 0.5456, 0.6382, 0.5874, 0.6382, 0.5874, 0.6539, 0.5455, 0.9843, 0.5455, 0.9685, 0.5874, 0.9685, 0.5874, 0.9843, 0.5455, 0.7955, 0.5455, 0.7798, 0.5874, 0.7798, 0.5874, 0.7955, 0.5455, 0.9528, 0.5455, 0.9371, 0.5874, 0.9371, 0.5874, 0.9528, 0.5456, 0.6225, 0.5455, 0.6068, 0.5874, 0.6068, 0.5874, 0.6225, 0.5456, 0.764, 0.5456, 0.7483, 0.5874, 0.7483, 0.5874, 0.764, 0.5455, 0.9213, 0.5455, 0.9056, 0.5874, 0.9056, 0.5874, 0.9213, 0.5455, 0.591, 0.5455, 0.5753, 0.5874, 0.5753, 0.5874, 0.591, 0.5456, 0.7326, 0.5456, 0.7168, 0.5874, 0.7168, 0.5874, 0.7326, 0.5455, 0.8899, 0.5455, 0.8741, 0.5874, 0.8741, 0.5874, 0.8899, 0.5455, 0.5596, 0.5455, 0.5439, 0.5874, 0.5439, 0.5874, 0.5596, 0.5455, 0.8741, 0.5455, 0.8584, 0.5874, 0.8584, 0.5874, 0.8741, 0.5456, 0.7011, 0.5456, 0.6854, 0.5874, 0.6854, 0.5874, 0.7011, 0.5455, 0.5282, 0.5455, 0.5124, 0.5873, 0.5124, 0.5874, 0.5281, 0.5455, 0.8427, 0.5455, 0.8269, 0.5874, 0.8269, 0.5874, 0.8427, 0.5456, 0.6697, 0.5456, 0.6539, 0.5874, 0.6539, 0.5874, 0.6697, 0.5455, 1.0, 0.5455, 0.9843, 0.5874, 0.9843, 0.5874, 1.0, 0.5455, 0.8112, 0.5455, 0.7955, 0.5874, 0.7955, 0.5874, 0.8112, 0.5456, 0.6382, 0.5456, 0.6225, 0.5874, 0.6225, 0.5874, 0.6382, 0.5455, 0.9685, 0.5455, 0.9528, 0.5874, 0.9528, 0.5874, 0.9685, 0.5455, 0.7798, 0.5456, 0.764, 0.5874, 0.764, 0.5874, 0.7798, 0.5455, 0.9371, 0.5455, 0.9213, 0.5874, 0.9213, 0.5874, 0.9371, 0.5455, 0.6068, 0.5455, 0.591, 0.5874, 0.591, 0.5874, 0.6068, 0.5456, 0.7483, 0.5456, 0.7326, 0.5874, 0.7326, 0.5874, 0.7483, 0.5455, 0.9056, 0.5455, 0.8899, 0.5874, 0.8899, 0.5874, 0.9056, 0.5455, 0.5753, 0.5455, 0.5596, 0.5874, 0.5596, 0.5874, 0.5753, 0.5942, 0.8459, 0.5942, 0.8349, 0.8244, 0.8348, 0.8244, 0.8459, 0.8875, 0.1874, 0.8954, 0.2134, 0.8547, 0.2215, 0.8492, 0.2033, 0.6445, 0.1635, 0.6617, 0.1425, 0.6911, 0.1718, 0.679, 0.1865, 0.7066, 0.3683, 0.6827, 0.3555, 0.7058, 0.321, 0.7225, 0.3299, 0.6827, 0.1253, 0.7066, 0.1125, 0.7225, 0.1508, 0.7058, 0.1598, 0.8954, 0.2674, 0.8875, 0.2934, 0.8492, 0.2775, 0.8547, 0.2593, 0.6617, 0.3383, 0.6445, 0.3173, 0.679, 0.2942, 0.6911, 0.3089, 0.7326, 0.1046, 0.7596, 0.1019, 0.7596, 0.1435, 0.7407, 0.1453, 0.8747, 0.3173, 0.8575, 0.3383, 0.8282, 0.3089, 0.8402, 0.2942, 0.6317, 0.2934, 0.6238, 0.2674, 0.6646, 0.2593, 0.6701, 0.2775, 0.7866, 0.1046, 0.8126, 0.1125, 0.7967, 0.1508, 0.7785, 0.1453, 0.8365, 0.3555, 0.8126, 0.3683, 0.7967, 0.3299, 0.8135, 0.321, 0.8365, 0.1253, 0.8575, 0.1425, 0.8282, 0.1718, 0.8135, 0.1598, 0.6212, 0.2404, 0.6238, 0.2134, 0.6646, 0.2215, 0.6627, 0.2404, 0.7866, 0.3762, 0.7596, 0.3788, 0.7596, 0.3373, 0.7785, 0.3354, 0.8747, 0.1635, 0.8875, 0.1874, 0.8492, 0.2033, 0.8402, 0.1865, 0.6317, 0.1874, 0.6445, 0.1635, 0.679, 0.1865, 0.6701, 0.2033, 0.7326, 0.3762, 0.7066, 0.3683, 0.7225, 0.3299, 0.7407, 0.3354, 0.8954, 0.2134, 0.8981, 0.2404, 0.8565, 0.2404, 0.8547, 0.2215, 0.6617, 0.1425, 0.6827, 0.1253, 0.7058, 0.1598, 0.6911, 0.1718, 0.8981, 0.2404, 0.8954, 0.2674, 0.8547, 0.2593, 0.8565, 0.2404, 0.6827, 0.3555, 0.6617, 0.3383, 0.6911, 0.3089, 0.7058, 0.321, 0.7066, 0.1125, 0.7326, 0.1046, 0.7407, 0.1453, 0.7225, 0.1508, 0.8875, 0.2934, 0.8747, 0.3173, 0.8402, 0.2942, 0.8492, 0.2775, 0.6445, 0.3173, 0.6317, 0.2934, 0.6701, 0.2775, 0.679, 0.2942, 0.7596, 0.1019, 0.7866, 0.1046, 0.7785, 0.1453, 0.7596, 0.1435, 0.8575, 0.3383, 0.8365, 0.3555, 0.8135, 0.321, 0.8282, 0.3089, 0.6238, 0.2674, 0.6212, 0.2404, 0.6627, 0.2404, 0.6646, 0.2593, 0.8126, 0.1125, 0.8365, 0.1253, 0.8135, 0.1598, 0.7967, 0.1508, 0.8126, 0.3683, 0.7866, 0.3762, 0.7785, 0.3354, 0.7967, 0.3299, 0.8575, 0.1425, 0.8747, 0.1635, 0.8402, 0.1865, 0.8282, 0.1718, 0.6238, 0.2134, 0.6317, 0.1874, 0.6701, 0.2033, 0.6646, 0.2215, 0.8282, 0.3089, 0.8135, 0.321, 0.8027, 0.3048, 0.8145, 0.2952, 0.5942, 0.956, 0.5942, 0.945, 0.8244, 0.9449, 0.8244, 0.956, 0.5942, 0.7248, 0.5942, 0.7137, 0.8244, 0.7137, 0.8244, 0.7248, 0.5942, 0.8238, 0.5942, 0.8128, 0.8244, 0.8128, 0.8244, 0.8238, 0.5942, 0.9339, 0.5942, 0.9229, 0.8244, 0.9229, 0.8244, 0.9339, 0.5942, 0.7027, 0.5942, 0.6917, 0.8244, 0.6917, 0.8244, 0.7027, 0.5942, 0.8018, 0.5942, 0.7908, 0.8244, 0.7908, 0.8244, 0.8018, 0.5942, 0.6807, 0.5942, 0.6697, 0.8244, 0.6697, 0.8244, 0.6807, 0.5942, 0.9009, 0.5942, 0.8899, 0.8244, 0.8899, 0.8244, 0.9009, 0.5942, 0.7798, 0.5942, 0.7688, 0.8244, 0.7688, 0.8244, 0.7798, 0.5942, 0.6587, 0.5942, 0.6477, 0.8244, 0.6477, 0.8244, 0.6587, 0.5942, 0.8789, 0.5942, 0.8679, 0.8244, 0.8679, 0.8244, 0.8789, 0.5942, 0.7578, 0.5942, 0.7468, 0.8244, 0.7468, 0.8244, 0.7578, 0.5942, 0.989, 0.5942, 0.978, 0.8244, 0.978, 0.8244, 0.989, 0.5942, 0.8569, 0.5942, 0.8459, 0.8244, 0.8459, 0.8244, 0.8569, 0.5942, 0.967, 0.5942, 0.956, 0.8244, 0.956, 0.8244, 0.967, 0.5942, 0.7358, 0.5942, 0.7248, 0.8244, 0.7248, 0.8244, 0.7358, 0.5942, 0.8349, 0.5942, 0.8238, 0.8244, 0.8238, 0.8244, 0.8348, 0.5942, 0.945, 0.5942, 0.9339, 0.8244, 0.9339, 0.8244, 0.9449, 0.5942, 0.7137, 0.5942, 0.7027, 0.8244, 0.7027, 0.8244, 0.7137, 0.5942, 0.8128, 0.5942, 0.8018, 0.8244, 0.8018, 0.8244, 0.8128, 0.5942, 0.9229, 0.5942, 0.9119, 0.8244, 0.9119, 0.8244, 0.9229, 0.5942, 0.6917, 0.5942, 0.6807, 0.8244, 0.6807, 0.8244, 0.6917, 0.5942, 0.9119, 0.5942, 0.9009, 0.8244, 0.9009, 0.8244, 0.9119, 0.5942, 0.7908, 0.5942, 0.7798, 0.8244, 0.7798, 0.8244, 0.7908, 0.5942, 0.6697, 0.5942, 0.6587, 0.8244, 0.6587, 0.8244, 0.6697, 0.5942, 0.8899, 0.5942, 0.8789, 0.8244, 0.8789, 0.8244, 0.8899, 0.5942, 0.7688, 0.5942, 0.7578, 0.8244, 0.7578, 0.8244, 0.7688, 0.5942, 1.0, 0.5942, 0.989, 0.8244, 0.989, 0.8244, 1.0, 0.5942, 0.8679, 0.5942, 0.8569, 0.8244, 0.8569, 0.8244, 0.8679, 0.5942, 0.7468, 0.5942, 0.7358, 0.8244, 0.7358, 0.8244, 0.7468, 0.5942, 0.978, 0.5942, 0.967, 0.8244, 0.967, 0.8244, 0.978, 0.8326, 0.9119, 0.8326, 0.9031, 1.0, 0.9031, 1.0, 0.9119, 0.6646, 0.2593, 0.6627, 0.2404, 0.6821, 0.2404, 0.6836, 0.2555, 0.7967, 0.1508, 0.8135, 0.1598, 0.8027, 0.1759, 0.7893, 0.1687, 0.7967, 0.3299, 0.7785, 0.3354, 0.7748, 0.3164, 0.7893, 0.312, 0.8282, 0.1718, 0.8402, 0.1865, 0.8241, 0.1973, 0.8145, 0.1856, 0.6646, 0.2215, 0.6701, 0.2033, 0.688, 0.2107, 0.6836, 0.2252, 0.7596, 0.3373, 0.7407, 0.3354, 0.7445, 0.3164, 0.7596, 0.3179, 0.8492, 0.2033, 0.8547, 0.2215, 0.8357, 0.2252, 0.8313, 0.2107, 0.679, 0.1865, 0.6911, 0.1718, 0.7048, 0.1856, 0.6952, 0.1973, 0.7225, 0.3299, 0.7058, 0.321, 0.7165, 0.3048, 0.73, 0.312, 0.7058, 0.1598, 0.7225, 0.1508, 0.73, 0.1687, 0.7165, 0.1759, 0.8547, 0.2593, 0.8492, 0.2775, 0.8313, 0.27, 0.8357, 0.2555, 0.6911, 0.3089, 0.679, 0.2942, 0.6952, 0.2835, 0.7048, 0.2952, 0.7407, 0.1453, 0.7596, 0.1435, 0.7596, 0.1628, 0.7445, 0.1643, 0.8402, 0.2942, 0.8282, 0.3089, 0.8145, 0.2952, 0.8241, 0.2835, 0.6701, 0.2775, 0.6646, 0.2593, 0.6836, 0.2555, 0.688, 0.27, 0.7785, 0.1453, 0.7967, 0.1508, 0.7893, 0.1687, 0.7748, 0.1643, 0.8135, 0.321, 0.7967, 0.3299, 0.7893, 0.312, 0.8027, 0.3048, 0.8135, 0.1598, 0.8282, 0.1718, 0.8145, 0.1856, 0.8027, 0.1759, 0.6627, 0.2404, 0.6646, 0.2215, 0.6836, 0.2252, 0.6821, 0.2404, 0.7785, 0.3354, 0.7596, 0.3373, 0.7596, 0.3179, 0.7748, 0.3164, 0.8402, 0.1865, 0.8492, 0.2033, 0.8313, 0.2107, 0.8241, 0.1973, 0.6701, 0.2033, 0.679, 0.1865, 0.6952, 0.1973, 0.688, 0.2107, 0.7407, 0.3354, 0.7225, 0.3299, 0.73, 0.312, 0.7445, 0.3164, 0.8547, 0.2215, 0.8565, 0.2404, 0.8372, 0.2404, 0.8357, 0.2252, 0.6911, 0.1718, 0.7058, 0.1598, 0.7165, 0.1759, 0.7048, 0.1856, 0.8565, 0.2404, 0.8547, 0.2593, 0.8357, 0.2555, 0.8372, 0.2404, 0.7058, 0.321, 0.6911, 0.3089, 0.7048, 0.2952, 0.7165, 0.3048, 0.7225, 0.1508, 0.7407, 0.1453, 0.7445, 0.1643, 0.73, 0.1687, 0.8492, 0.2775, 0.8402, 0.2942, 0.8241, 0.2835, 0.8313, 0.27, 0.679, 0.2942, 0.6701, 0.2775, 0.688, 0.27, 0.6952, 0.2835, 0.7596, 0.1435, 0.7785, 0.1453, 0.7748, 0.1643, 0.7596, 0.1628, 0.8357, 0.2253, 0.8372, 0.2404, 0.8357, 0.2555, 0.8313, 0.27, 0.8241, 0.2835, 0.8145, 0.2952, 0.8027, 0.3048, 0.7893, 0.312, 0.7748, 0.3164, 0.7596, 0.3179, 0.7445, 0.3164, 0.73, 0.312, 0.7165, 0.3048, 0.7048, 0.2952, 0.6952, 0.2835, 0.688, 0.27, 0.6836, 0.2555, 0.6821, 0.2404, 0.6836, 0.2253, 0.688, 0.2107, 0.6952, 0.1973, 0.7048, 0.1856, 0.7165, 0.1759, 0.73, 0.1687, 0.7445, 0.1643, 0.7596, 0.1628, 0.7748, 0.1643, 0.7893, 0.1687, 0.8027, 0.1759, 0.8145, 0.1856, 0.8241, 0.1973, 0.8313, 0.2107, 0.8326, 0.815, 0.8326, 0.8062, 1.0, 0.8062, 1.0, 0.815, 0.8326, 1.0, 0.8326, 0.9912, 1.0, 0.9912, 1.0, 1.0, 0.8326, 0.8943, 0.8326, 0.8855, 1.0, 0.8855, 1.0, 0.8943, 0.8326, 0.7974, 0.8326, 0.7886, 1.0, 0.7886, 1.0, 0.7974, 0.8326, 0.9824, 0.8326, 0.9736, 1.0, 0.9736, 1.0, 0.9824, 0.8326, 0.8767, 0.8326, 0.8679, 1.0, 0.8679, 1.0, 0.8767, 0.8326, 0.9648, 0.8326, 0.956, 1.0, 0.9559, 1.0, 0.9648, 0.8326, 0.7798, 0.8326, 0.771, 1.0, 0.771, 1.0, 0.7798, 0.8326, 0.8591, 0.8326, 0.8503, 1.0, 0.8503, 1.0, 0.8591, 0.8326, 0.9471, 0.8326, 0.9383, 1.0, 0.9383, 1.0, 0.9471, 0.8326, 0.7622, 0.8326, 0.7534, 1.0, 0.7534, 1.0, 0.7622, 0.8326, 0.8414, 0.8326, 0.8326, 1.0, 0.8326, 1.0, 0.8415, 0.8326, 0.7446, 0.8326, 0.7358, 1.0, 0.7358, 1.0, 0.7446, 0.8326, 0.9207, 0.8326, 0.9119, 1.0, 0.9119, 1.0, 0.9207, 0.8326, 0.8238, 0.8326, 0.815, 1.0, 0.815, 1.0, 0.8238, 0.8326, 0.727, 0.8326, 0.7181, 1.0, 0.7182, 1.0, 0.727, 0.8326, 0.9031, 0.8326, 0.8943, 1.0, 0.8943, 1.0, 0.9031, 0.8326, 0.8062, 0.8326, 0.7974, 1.0, 0.7974, 1.0, 0.8062, 0.8326, 0.9912, 0.8326, 0.9824, 1.0, 0.9824, 1.0, 0.9912, 0.8326, 0.8855, 0.8326, 0.8767, 1.0, 0.8767, 1.0, 0.8855, 0.8326, 0.9736, 0.8326, 0.9648, 1.0, 0.9648, 1.0, 0.9736, 0.8326, 0.7886, 0.8326, 0.7798, 1.0, 0.7798, 1.0, 0.7886, 0.8326, 0.8679, 0.8326, 0.8591, 1.0, 0.8591, 1.0, 0.8679, 0.8326, 0.956, 0.8326, 0.9471, 1.0, 0.9471, 1.0, 0.9559, 0.8326, 0.771, 0.8326, 0.7622, 1.0, 0.7622, 1.0, 0.771, 0.8326, 0.8503, 0.8326, 0.8414, 1.0, 0.8415, 1.0, 0.8503, 0.8326, 0.9383, 0.8326, 0.9295, 1.0, 0.9295, 1.0, 0.9383, 0.8326, 0.7534, 0.8326, 0.7446, 1.0, 0.7446, 1.0, 0.7534, 0.8326, 0.9295, 0.8326, 0.9207, 1.0, 0.9207, 1.0, 0.9295, 0.8326, 0.8326, 0.8326, 0.8238, 1.0, 0.8238, 1.0, 0.8326, 0.8326, 0.7358, 0.8326, 0.727, 1.0, 0.727, 1.0, 0.7358])
me_cylinder.use_remesh_preserve_volume = False
me_cylinder.use_remesh_preserve_attributes = False
me_cylinder.use_mirror_vertex_groups = False
me_cylinder.update()

# ---- objects
ob_cylinder = bpy.data.objects.new('Cylinder', me_cylinder)

# ---- transforms, parenting, visibility, modifiers, constraints
ob_cylinder.location = (-9.0, 0.0, 0.0)
ob_cylinder.rotation_euler = (-1.344e-07, 1.571, 0.0)
ob_cylinder.scale = (9.31, 9.31, 6.657)
ob_cylinder.lineart.crease_threshold = 0.0

# ---- collection membership
col_collection_1.objects.link(ob_cylinder)

# ---- scene / render settings (as saved in the file)
scene.frame_start = 1; scene.frame_end = 250; scene.frame_set(1)
scene.render.engine = 'BLENDER_EEVEE_NEXT'
scene.render.resolution_percentage = 50
scene.render.dither_intensity = 0.0
scene.cycles.use_denoising = False
scene.cycles.samples = 10
scene.cycles.sampling_pattern = 'TABULATED_SOBOL'
scene.cycles.light_sampling_threshold = 0.0
scene.cycles.use_adaptive_sampling = False
scene.cycles.use_light_tree = False
scene.cycles.blur_glossy = 0.0
scene.cycles.volume_bounces = 1
scene.cycles.pixel_filter_type = 'GAUSSIAN'
scene.cycles.sample_clamp_indirect = 0.0
scene.view_settings.view_transform = 'Standard'
bpy.context.view_layer.update()

# ---- added for rendering (the .blend has no active camera and no usable light): camera, sun
cam_auto = bpy.data.cameras.new('AutoCamera')
cam_auto.lens = 50.0
cam_auto.sensor_width = 36.0
cam_auto.clip_end = 1000.0
ob_auto_camera = bpy.data.objects.new('AutoCamera', cam_auto)
scene.collection.objects.link(ob_auto_camera)
ob_auto_camera.location = (52.9503, -56.4451, 37.6301)
ob_auto_camera.rotation_euler = (1.09748, -7.21219e-08, 0.694738)
scene.camera = ob_auto_camera
light_auto_sun = bpy.data.lights.new('AutoSun', 'SUN')
light_auto_sun.energy = 3.0
light_auto_sun.angle = 0.0523599
ob_auto_sun = bpy.data.objects.new('AutoSun', light_auto_sun)
scene.collection.objects.link(ob_auto_sun)
ob_auto_sun.rotation_euler = (0.872665, 0.174533, 0.523599)
bpy.context.view_layer.update()
